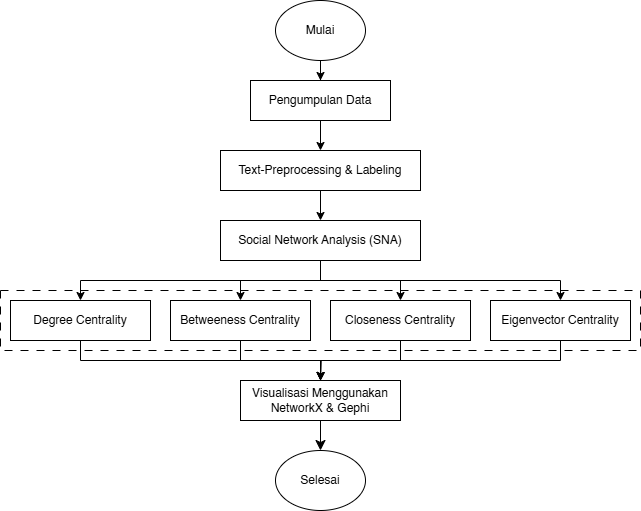

The diagram above was exported from draw.io. Its source (the exported page's mxGraphModel, read from the mxfile embedded in the PNG):
<mxGraphModel dx="778" dy="506" grid="1" gridSize="10" guides="1" tooltips="1" connect="1" arrows="1" fold="1" page="1" pageScale="1" pageWidth="850" pageHeight="1100" math="0" shadow="0">
  <root>
    <mxCell id="0" />
    <mxCell id="1" parent="0" />
    <mxCell id="iVDocBIs6roW5xFNMESb-14" value="" style="rounded=0;whiteSpace=wrap;html=1;strokeColor=default;dashed=1;dashPattern=8 8;strokeWidth=1;" parent="1" vertex="1">
      <mxGeometry x="50" y="300" width="640" height="60" as="geometry" />
    </mxCell>
    <mxCell id="0kQnh-7dT_0HHA1HAjg3-8" value="" style="edgeStyle=orthogonalEdgeStyle;rounded=0;orthogonalLoop=1;jettySize=auto;html=1;" parent="1" source="0kQnh-7dT_0HHA1HAjg3-1" target="0kQnh-7dT_0HHA1HAjg3-7" edge="1">
      <mxGeometry relative="1" as="geometry" />
    </mxCell>
    <mxCell id="0kQnh-7dT_0HHA1HAjg3-1" value="Pengumpulan Data" style="rounded=0;whiteSpace=wrap;html=1;" parent="1" vertex="1">
      <mxGeometry x="300" y="90" width="140" height="40" as="geometry" />
    </mxCell>
    <mxCell id="0kQnh-7dT_0HHA1HAjg3-3" value="" style="edgeStyle=orthogonalEdgeStyle;rounded=0;orthogonalLoop=1;jettySize=auto;html=1;" parent="1" source="0kQnh-7dT_0HHA1HAjg3-2" target="0kQnh-7dT_0HHA1HAjg3-1" edge="1">
      <mxGeometry relative="1" as="geometry" />
    </mxCell>
    <mxCell id="0kQnh-7dT_0HHA1HAjg3-2" value="Mulai" style="ellipse;whiteSpace=wrap;html=1;" parent="1" vertex="1">
      <mxGeometry x="325" y="10" width="90" height="60" as="geometry" />
    </mxCell>
    <mxCell id="0kQnh-7dT_0HHA1HAjg3-11" value="" style="edgeStyle=orthogonalEdgeStyle;rounded=0;orthogonalLoop=1;jettySize=auto;html=1;" parent="1" source="0kQnh-7dT_0HHA1HAjg3-7" target="0kQnh-7dT_0HHA1HAjg3-10" edge="1">
      <mxGeometry relative="1" as="geometry" />
    </mxCell>
    <mxCell id="0kQnh-7dT_0HHA1HAjg3-7" value="Text-Preprocessing &amp;amp; Labeling" style="whiteSpace=wrap;html=1;rounded=0;" parent="1" vertex="1">
      <mxGeometry x="270" y="160" width="200" height="40" as="geometry" />
    </mxCell>
    <mxCell id="BXkQOfwI2EjpUsbXuT3q-5" style="edgeStyle=orthogonalEdgeStyle;rounded=0;orthogonalLoop=1;jettySize=auto;html=1;exitX=0.5;exitY=1;exitDx=0;exitDy=0;entryX=0.5;entryY=0;entryDx=0;entryDy=0;" parent="1" source="0kQnh-7dT_0HHA1HAjg3-10" target="iVDocBIs6roW5xFNMESb-9" edge="1">
      <mxGeometry relative="1" as="geometry">
        <Array as="points">
          <mxPoint x="370" y="290" />
          <mxPoint x="130" y="290" />
        </Array>
      </mxGeometry>
    </mxCell>
    <mxCell id="BXkQOfwI2EjpUsbXuT3q-6" style="edgeStyle=orthogonalEdgeStyle;rounded=0;orthogonalLoop=1;jettySize=auto;html=1;exitX=0.5;exitY=1;exitDx=0;exitDy=0;entryX=0.5;entryY=0;entryDx=0;entryDy=0;" parent="1" source="0kQnh-7dT_0HHA1HAjg3-10" target="BXkQOfwI2EjpUsbXuT3q-2" edge="1">
      <mxGeometry relative="1" as="geometry" />
    </mxCell>
    <mxCell id="BXkQOfwI2EjpUsbXuT3q-7" style="edgeStyle=orthogonalEdgeStyle;rounded=0;orthogonalLoop=1;jettySize=auto;html=1;exitX=0.5;exitY=1;exitDx=0;exitDy=0;entryX=0.5;entryY=0;entryDx=0;entryDy=0;" parent="1" source="0kQnh-7dT_0HHA1HAjg3-10" target="BXkQOfwI2EjpUsbXuT3q-3" edge="1">
      <mxGeometry relative="1" as="geometry" />
    </mxCell>
    <mxCell id="BXkQOfwI2EjpUsbXuT3q-8" style="edgeStyle=orthogonalEdgeStyle;rounded=0;orthogonalLoop=1;jettySize=auto;html=1;exitX=0.5;exitY=1;exitDx=0;exitDy=0;entryX=0.5;entryY=0;entryDx=0;entryDy=0;" parent="1" source="0kQnh-7dT_0HHA1HAjg3-10" target="BXkQOfwI2EjpUsbXuT3q-4" edge="1">
      <mxGeometry relative="1" as="geometry" />
    </mxCell>
    <mxCell id="0kQnh-7dT_0HHA1HAjg3-10" value="Social Network Analysis (SNA)" style="whiteSpace=wrap;html=1;rounded=0;" parent="1" vertex="1">
      <mxGeometry x="270" y="230" width="200" height="40" as="geometry" />
    </mxCell>
    <mxCell id="0kQnh-7dT_0HHA1HAjg3-22" style="edgeStyle=orthogonalEdgeStyle;rounded=0;orthogonalLoop=1;jettySize=auto;html=1;exitX=0.5;exitY=1;exitDx=0;exitDy=0;entryX=0.5;entryY=0;entryDx=0;entryDy=0;" parent="1" edge="1">
      <mxGeometry relative="1" as="geometry">
        <mxPoint x="99.99999999999994" y="340" as="sourcePoint" />
      </mxGeometry>
    </mxCell>
    <mxCell id="0kQnh-7dT_0HHA1HAjg3-23" style="edgeStyle=orthogonalEdgeStyle;rounded=0;orthogonalLoop=1;jettySize=auto;html=1;exitX=0.5;exitY=1;exitDx=0;exitDy=0;entryX=0.5;entryY=0;entryDx=0;entryDy=0;" parent="1" edge="1">
      <mxGeometry relative="1" as="geometry">
        <mxPoint x="99.99999999999994" y="420" as="targetPoint" />
      </mxGeometry>
    </mxCell>
    <mxCell id="0kQnh-7dT_0HHA1HAjg3-24" style="edgeStyle=orthogonalEdgeStyle;rounded=0;orthogonalLoop=1;jettySize=auto;html=1;exitX=0.5;exitY=1;exitDx=0;exitDy=0;entryX=0.5;entryY=0;entryDx=0;entryDy=0;" parent="1" edge="1">
      <mxGeometry relative="1" as="geometry">
        <mxPoint x="99.99999999999994" y="480" as="targetPoint" />
      </mxGeometry>
    </mxCell>
    <mxCell id="0kQnh-7dT_0HHA1HAjg3-29" value="Selesai" style="ellipse;whiteSpace=wrap;html=1;" parent="1" vertex="1">
      <mxGeometry x="325" y="460" width="90" height="60" as="geometry" />
    </mxCell>
    <mxCell id="iVDocBIs6roW5xFNMESb-13" style="edgeStyle=none;curved=1;rounded=0;orthogonalLoop=1;jettySize=auto;html=1;exitX=0.5;exitY=1;exitDx=0;exitDy=0;entryX=0.5;entryY=0;entryDx=0;entryDy=0;fontSize=12;startSize=8;endSize=8;" parent="1" source="iVDocBIs6roW5xFNMESb-1" target="0kQnh-7dT_0HHA1HAjg3-29" edge="1">
      <mxGeometry relative="1" as="geometry">
        <mxPoint x="380" y="500" as="sourcePoint" />
      </mxGeometry>
    </mxCell>
    <mxCell id="iVDocBIs6roW5xFNMESb-1" value="Visualisasi Menggunakan NetworkX &amp;amp; Gephi" style="whiteSpace=wrap;html=1;rounded=0;" parent="1" vertex="1">
      <mxGeometry x="290" y="390" width="160" height="40" as="geometry" />
    </mxCell>
    <mxCell id="BXkQOfwI2EjpUsbXuT3q-9" style="edgeStyle=orthogonalEdgeStyle;rounded=0;orthogonalLoop=1;jettySize=auto;html=1;exitX=0.5;exitY=1;exitDx=0;exitDy=0;entryX=0.5;entryY=0;entryDx=0;entryDy=0;" parent="1" source="iVDocBIs6roW5xFNMESb-9" target="iVDocBIs6roW5xFNMESb-1" edge="1">
      <mxGeometry relative="1" as="geometry">
        <Array as="points">
          <mxPoint x="130" y="370" />
          <mxPoint x="370" y="370" />
        </Array>
      </mxGeometry>
    </mxCell>
    <mxCell id="iVDocBIs6roW5xFNMESb-9" value="Degree Centrality" style="whiteSpace=wrap;html=1;rounded=0;" parent="1" vertex="1">
      <mxGeometry x="60" y="310" width="140" height="40" as="geometry" />
    </mxCell>
    <mxCell id="BXkQOfwI2EjpUsbXuT3q-10" style="edgeStyle=orthogonalEdgeStyle;rounded=0;orthogonalLoop=1;jettySize=auto;html=1;exitX=0.5;exitY=1;exitDx=0;exitDy=0;entryX=0.5;entryY=0;entryDx=0;entryDy=0;" parent="1" source="BXkQOfwI2EjpUsbXuT3q-2" target="iVDocBIs6roW5xFNMESb-1" edge="1">
      <mxGeometry relative="1" as="geometry" />
    </mxCell>
    <mxCell id="BXkQOfwI2EjpUsbXuT3q-2" value="Betweeness Centrality" style="whiteSpace=wrap;html=1;rounded=0;" parent="1" vertex="1">
      <mxGeometry x="220" y="310" width="140" height="40" as="geometry" />
    </mxCell>
    <mxCell id="BXkQOfwI2EjpUsbXuT3q-11" style="edgeStyle=orthogonalEdgeStyle;rounded=0;orthogonalLoop=1;jettySize=auto;html=1;exitX=0.5;exitY=1;exitDx=0;exitDy=0;" parent="1" source="BXkQOfwI2EjpUsbXuT3q-3" edge="1">
      <mxGeometry relative="1" as="geometry">
        <mxPoint x="370" y="390" as="targetPoint" />
      </mxGeometry>
    </mxCell>
    <mxCell id="BXkQOfwI2EjpUsbXuT3q-3" value="Closeness Centrality" style="whiteSpace=wrap;html=1;rounded=0;" parent="1" vertex="1">
      <mxGeometry x="380" y="310" width="140" height="40" as="geometry" />
    </mxCell>
    <mxCell id="BXkQOfwI2EjpUsbXuT3q-12" style="edgeStyle=orthogonalEdgeStyle;rounded=0;orthogonalLoop=1;jettySize=auto;html=1;exitX=0.5;exitY=1;exitDx=0;exitDy=0;" parent="1" source="BXkQOfwI2EjpUsbXuT3q-4" edge="1">
      <mxGeometry relative="1" as="geometry">
        <mxPoint x="370" y="390" as="targetPoint" />
      </mxGeometry>
    </mxCell>
    <mxCell id="BXkQOfwI2EjpUsbXuT3q-4" value="Eigenvector Centrality" style="whiteSpace=wrap;html=1;rounded=0;" parent="1" vertex="1">
      <mxGeometry x="540" y="310" width="140" height="40" as="geometry" />
    </mxCell>
  </root>
</mxGraphModel>